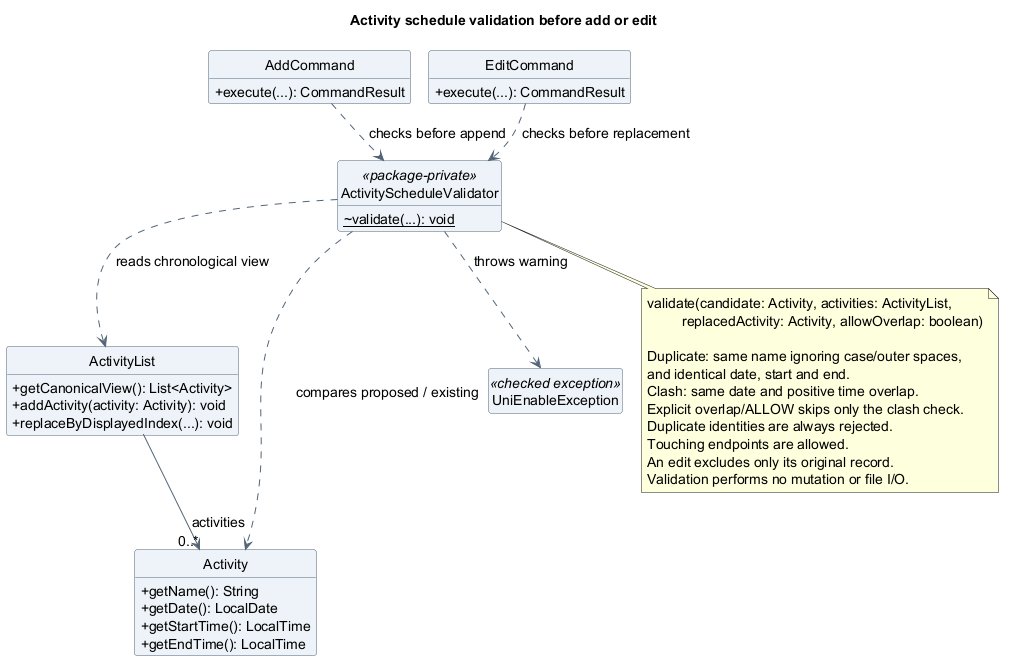

The diagram above was rendered by PlantUML. Its source (embedded in the PNG):
@startuml
!pragma layout smetana
title Activity schedule validation before add or edit
skinparam backgroundColor white
skinparam shadowing false
skinparam defaultFontName SansSerif
skinparam defaultFontSize 14
skinparam classAttributeIconSize 0
skinparam classBackgroundColor #EDF3F8
skinparam classBorderColor #526477
skinparam ArrowColor #526477
hide circle
hide empty members

class AddCommand {
  +execute(...): CommandResult
}
class EditCommand {
  +execute(...): CommandResult
}
class ActivityScheduleValidator <<package-private>> {
  ~{static} validate(...): void
}
class ActivityList {
  +getCanonicalView(): List<Activity>
  +addActivity(activity: Activity): void
  +replaceByDisplayedIndex(...): void
}
class Activity {
  +getName(): String
  +getDate(): LocalDate
  +getStartTime(): LocalTime
  +getEndTime(): LocalTime
}
class UniEnableException <<checked exception>>

AddCommand ..> ActivityScheduleValidator : checks before append
EditCommand ..> ActivityScheduleValidator : checks before replacement
ActivityScheduleValidator ..> ActivityList : reads chronological view
ActivityScheduleValidator ..> Activity : compares proposed / existing
ActivityScheduleValidator ..> UniEnableException : throws warning
ActivityList --> "0..*" Activity : activities

note bottom of ActivityScheduleValidator
  validate(candidate: Activity, activities: ActivityList,
           replacedActivity: Activity, allowOverlap: boolean)

  Duplicate: same name ignoring case/outer spaces,
  and identical date, start and end.
  Clash: same date and positive time overlap.
  Explicit overlap/ALLOW skips only the clash check.
  Duplicate identities are always rejected.
  Touching endpoints are allowed.
  An edit excludes only its original record.
  Validation performs no mutation or file I/O.
end note
@enduml